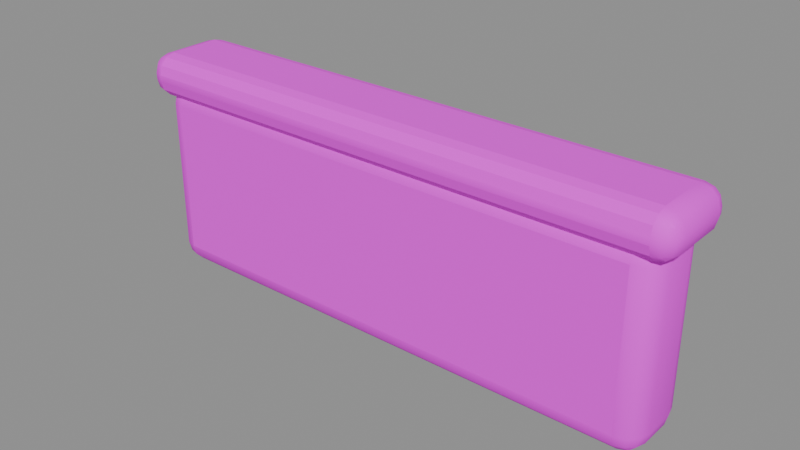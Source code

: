 # Source: parapet.blend  (saved by Blender 4.5.87; exported with 4.5.12 LTS)
import bpy
from mathutils import Matrix  # noqa: F401  (used for matrix-valued properties, if any)

bpy.ops.wm.read_factory_settings(use_empty=True)
scene = bpy.context.scene
scene.name = '完整圆角女儿墙'

# ---- collections
col_ngq_06 = bpy.data.collections.new('NGQ_06_完整圆角女儿墙'); scene.collection.children.link(col_ngq_06)

# ---- images (referenced by path relative to the original .blend; pixels are not part of the script)
import os
ASSET_DIR = os.environ.get("B2B_ASSET_DIR", "")  # directory of the original .blend (textures are referenced by path, not embedded)
HERE = os.path.dirname(os.path.abspath(__file__))  # packed textures are extracted next to this script under _unpacked/

def load_image(name, relpath, width, height, colorspace="sRGB"):
    """Load a texture the original file referenced (path relative to the .blend, or extracted next to this script)."""
    p = next((c for c in (os.path.join(HERE, relpath), os.path.join(ASSET_DIR, relpath)) if relpath and os.path.exists(c)), "")
    if p:
        img = bpy.data.images.load(p, check_existing=True)
        img.name = name
    else:  # same state as the original file: an image datablock whose file is absent (Cycles renders it pink)
        img = bpy.data.images.new(name, width, height)
        img.source = "FILE"
        img.filepath = "//" + (relpath or name)
    img.colorspace_settings.name = colorspace
    return img
img_sea = load_image('SEA_暖木公共色板', 'sea_cabin_timber_8x8_512.png', 1024, 1024, 'sRGB')
img_ngq_image2 = load_image('NGQ_image2_广告画图集', 'poster_atlas.png', 1024, 1024, 'sRGB')

# ---- materials (node trees are filled in below, after node groups)
mat_sea_matte = bpy.data.materials.new('SEA_Matte')

# ---- material node trees
mat_sea_matte.use_nodes = True; mat_sea_matte.node_tree.nodes.clear()
_N = mat_sea_matte.node_tree.nodes; _L = mat_sea_matte.node_tree.links
n0 = _N.new('ShaderNodeOutputMaterial'); n0.name = 'Material Output'; n0.location = (0, 0)
n1 = _N.new('ShaderNodeBsdfPrincipled'); n1.name = 'Principled BSDF'; n1.location = (0, 0)
n1.inputs[2].default_value = 0.78
n2 = _N.new('ShaderNodeUVMap'); n2.name = 'UV Map'; n2.location = (0, 0)
n2.uv_map = 'PaletteUV'
n3 = _N.new('ShaderNodeTexImage'); n3.name = 'Image Texture'; n3.location = (0, 0)
n3.image = img_sea
n3.interpolation = 'Closest'
n4 = _N.new('ShaderNodeUVMap'); n4.name = 'UV Map.001'; n4.location = (0, 0)
n4.uv_map = 'PosterUV'
n5 = _N.new('ShaderNodeTexImage'); n5.name = 'Image Texture.001'; n5.location = (0, 0)
n5.image = img_ngq_image2
n6 = _N.new('ShaderNodeAttribute'); n6.name = 'Attribute'; n6.location = (0, 0)
n6.attribute_name = 'PosterMask'
n7 = _N.new('ShaderNodeMixRGB'); n7.name = 'Mix (Legacy)'; n7.location = (0, 0)
_L.new(n2.outputs[0], n3.inputs[0])
_L.new(n4.outputs[0], n5.inputs[0])
_L.new(n6.outputs[2], n7.inputs[0])
_L.new(n3.outputs[0], n7.inputs[1])
_L.new(n5.outputs[0], n7.inputs[2])
_L.new(n7.outputs[0], n1.inputs[0])
_L.new(n1.outputs[0], n0.inputs[0])
n0.is_active_output = True

# ---- meshes
me_x = bpy.data.meshes.new('女儿墙')
me_x.from_pydata([(-1.379, -0.21, 0.121), (-1.5, -0.089, 0.121), (-1.379, -0.089, 0.0), (-1.439, -0.1938, 0.121), (-1.379, -0.1938, 0.06058), (-1.437, -0.1781, 0.06314), (-1.484, -0.089, 0.06058), (-1.484, -0.1494, 0.121), (-1.468, -0.1469, 0.06314), (-1.379, -0.1494, 0.01617), (-1.439, -0.089, 0.01617), (-1.437, -0.1469, 0.03187), (1.379, -0.21, 0.121), (1.379, -0.089, 0.0), (1.5, -0.089, 0.121), (1.379, -0.1938, 0.06058), (1.439, -0.1938, 0.121), (1.437, -0.1781, 0.06314), (1.439, -0.089, 0.01617), (1.379, -0.1494, 0.01617), (1.437, -0.1469, 0.03187), (1.484, -0.1494, 0.121), (1.484, -0.089, 0.06058), (1.468, -0.1469, 0.06314), (1.379, 0.21, 0.121), (1.5, 0.089, 0.121), (1.379, 0.089, 0.0), (1.439, 0.1938, 0.121), (1.379, 0.1938, 0.06058), (1.437, 0.1781, 0.06314), (1.484, 0.089, 0.06058), (1.484, 0.1494, 0.121), (1.468, 0.1469, 0.06314), (1.379, 0.1494, 0.01617), (1.439, 0.089, 0.01617), (1.437, 0.1469, 0.03187), (-1.5, 0.089, 0.121), (-1.379, 0.21, 0.121), (-1.379, 0.089, 0.0), (-1.484, 0.1494, 0.121), (-1.484, 0.089, 0.06058), (-1.468, 0.1469, 0.06314), (-1.379, 0.1938, 0.06058), (-1.439, 0.1938, 0.121), (-1.437, 0.1781, 0.06314), (-1.439, 0.089, 0.01617), (-1.379, 0.1494, 0.01617), (-1.437, 0.1469, 0.03187), (-1.5, -0.089, 0.979), (-1.379, -0.21, 0.979), (-1.379, -0.089, 1.1), (-1.484, -0.1494, 0.979), (-1.484, -0.089, 1.039), (-1.468, -0.1469, 1.037), (-1.379, -0.1938, 1.039), (-1.439, -0.1938, 0.979), (-1.437, -0.1781, 1.037), (-1.439, -0.089, 1.084), (-1.379, -0.1494, 1.084), (-1.437, -0.1469, 1.068), (1.379, -0.21, 0.979), (1.5, -0.089, 0.979), (1.379, -0.089, 1.1), (1.439, -0.1938, 0.979), (1.379, -0.1938, 1.039), (1.437, -0.1781, 1.037), (1.484, -0.089, 1.039), (1.484, -0.1494, 0.979), (1.468, -0.1469, 1.037), (1.379, -0.1494, 1.084), (1.439, -0.089, 1.084), (1.437, -0.1469, 1.068), (1.5, 0.089, 0.979), (1.379, 0.21, 0.979), (1.379, 0.089, 1.1), (1.484, 0.1494, 0.979), (1.484, 0.089, 1.039), (1.468, 0.1469, 1.037), (1.379, 0.1938, 1.039), (1.439, 0.1938, 0.979), (1.437, 0.1781, 1.037), (1.439, 0.089, 1.084), (1.379, 0.1494, 1.084), (1.437, 0.1469, 1.068), (-1.5, 0.089, 0.979), (-1.379, 0.089, 1.1), (-1.379, 0.21, 0.979), (-1.484, 0.089, 1.039), (-1.484, 0.1494, 0.979), (-1.468, 0.1469, 1.037), (-1.379, 0.1494, 1.084), (-1.439, 0.089, 1.084), (-1.437, 0.1469, 1.068), (-1.439, 0.1938, 0.979), (-1.379, 0.1938, 1.039), (-1.437, 0.1781, 1.037)], [], [(0, 3, 5, 4), (3, 7, 8, 5), (1, 6, 8, 7), (6, 10, 11, 8), (2, 9, 11, 10), (9, 4, 5, 11), (5, 8, 11), (12, 15, 17, 16), (15, 19, 20, 17), (13, 18, 20, 19), (18, 22, 23, 20), (14, 21, 23, 22), (21, 16, 17, 23), (17, 20, 23), (24, 27, 29, 28), (27, 31, 32, 29), (25, 30, 32, 31), (30, 34, 35, 32), (26, 33, 35, 34), (33, 28, 29, 35), (29, 32, 35), (36, 39, 41, 40), (39, 43, 44, 41), (37, 42, 44, 43), (42, 46, 47, 44), (38, 45, 47, 46), (45, 40, 41, 47), (41, 44, 47), (48, 51, 53, 52), (51, 55, 56, 53), (49, 54, 56, 55), (54, 58, 59, 56), (50, 57, 59, 58), (57, 52, 53, 59), (53, 56, 59), (60, 63, 65, 64), (63, 67, 68, 65), (61, 66, 68, 67), (66, 70, 71, 68), (62, 69, 71, 70), (69, 64, 65, 71), (65, 68, 71), (72, 75, 77, 76), (75, 79, 80, 77), (73, 78, 80, 79), (78, 82, 83, 80), (74, 81, 83, 82), (81, 76, 77, 83), (77, 80, 83), (84, 87, 89, 88), (87, 91, 92, 89), (85, 90, 92, 91), (90, 94, 95, 92), (86, 93, 95, 94), (93, 88, 89, 95), (89, 92, 95), (2, 13, 19, 9), (9, 19, 15, 4), (4, 15, 12, 0), (1, 36, 40, 6), (6, 40, 45, 10), (10, 45, 38, 2), (26, 38, 46, 33), (33, 46, 42, 28), (28, 42, 37, 24), (13, 26, 34, 18), (18, 34, 30, 22), (22, 30, 25, 14), (50, 85, 91, 57), (57, 91, 87, 52), (52, 87, 84, 48), (49, 60, 64, 54), (54, 64, 69, 58), (58, 69, 62, 50), (61, 72, 76, 66), (66, 76, 81, 70), (70, 81, 74, 62), (73, 86, 94, 78), (78, 94, 90, 82), (82, 90, 85, 74), (0, 49, 55, 3), (3, 55, 51, 7), (7, 51, 48, 1), (14, 61, 67, 21), (21, 67, 63, 16), (16, 63, 60, 12), (24, 73, 79, 27), (27, 79, 75, 31), (31, 75, 72, 25), (36, 84, 88, 39), (39, 88, 93, 43), (43, 93, 86, 37), (0, 12, 60, 49), (2, 38, 26, 13), (36, 1, 48, 84), (14, 25, 72, 61), (24, 37, 86, 73), (50, 62, 74, 85)])
me_x.polygons.foreach_set('use_smooth', [1, 1, 1, 1, 1, 1, 0, 1, 1, 1, 1, 1, 1, 0, 1, 1, 1, 1, 1, 1, 0, 1, 1, 1, 1, 1, 1, 0, 1, 1, 1, 1, 1, 1, 0, 1, 1, 1, 1, 1, 1, 0, 1, 1, 1, 1, 1, 1, 0, 1, 1, 1, 1, 1, 1, 0, 1, 1, 1, 1, 1, 1, 1, 1, 1, 1, 1, 1, 1, 1, 1, 1, 1, 1, 1, 1, 1, 1, 1, 1, 1, 1, 1, 1, 1, 1, 1, 1, 1, 1, 1, 1, 0, 0, 1, 1, 0, 0])
_uv = me_x.uv_layers.new(name='PaletteUV')
_uv.uv.foreach_set('vector', [0.3345, 0.9375, 0.3125, 0.9595, 0.2905, 0.9375, 0.3125, 0.9155, 0.3345, 0.9375, 0.3125, 0.9595, 0.2905, 0.9375, 0.3125, 0.9155, 0.3345, 0.9375, 0.3125, 0.9595, 0.2905, 0.9375, 0.3125, 0.9155, 0.3345, 0.9375, 0.3125, 0.9595, 0.2905, 0.9375, 0.3125, 0.9155, 0.3345, 0.9375, 0.3125, 0.9595, 0.2905, 0.9375, 0.3125, 0.9155, 0.3345, 0.9375, 0.3125, 0.9595, 0.2905, 0.9375, 0.3125, 0.9155, 0.3345, 0.9375, 0.3015, 0.9566, 0.3015, 0.9184, 0.3345, 0.9375, 0.3125, 0.9595, 0.2905, 0.9375, 0.3125, 0.9155, 0.3345, 0.9375, 0.3125, 0.9595, 0.2905, 0.9375, 0.3125, 0.9155, 0.3345, 0.9375, 0.3125, 0.9595, 0.2905, 0.9375, 0.3125, 0.9155, 0.3345, 0.9375, 0.3125, 0.9595, 0.2905, 0.9375, 0.3125, 0.9155, 0.3345, 0.9375, 0.3125, 0.9595, 0.2905, 0.9375, 0.3125, 0.9155, 0.3345, 0.9375, 0.3125, 0.9595, 0.2905, 0.9375, 0.3125, 0.9155, 0.3345, 0.9375, 0.3015, 0.9566, 0.3015, 0.9184, 0.3345, 0.9375, 0.3125, 0.9595, 0.2905, 0.9375, 0.3125, 0.9155, 0.3345, 0.9375, 0.3125, 0.9595, 0.2905, 0.9375, 0.3125, 0.9155, 0.3345, 0.9375, 0.3125, 0.9595, 0.2905, 0.9375, 0.3125, 0.9155, 0.3345, 0.9375, 0.3125, 0.9595, 0.2905, 0.9375, 0.3125, 0.9155, 0.3345, 0.9375, 0.3125, 0.9595, 0.2905, 0.9375, 0.3125, 0.9155, 0.3345, 0.9375, 0.3125, 0.9595, 0.2905, 0.9375, 0.3125, 0.9155, 0.3345, 0.9375, 0.3015, 0.9566, 0.3015, 0.9184, 0.3345, 0.9375, 0.3125, 0.9595, 0.2905, 0.9375, 0.3125, 0.9155, 0.3345, 0.9375, 0.3125, 0.9595, 0.2905, 0.9375, 0.3125, 0.9155, 0.3345, 0.9375, 0.3125, 0.9595, 0.2905, 0.9375, 0.3125, 0.9155, 0.3345, 0.9375, 0.3125, 0.9595, 0.2905, 0.9375, 0.3125, 0.9155, 0.3345, 0.9375, 0.3125, 0.9595, 0.2905, 0.9375, 0.3125, 0.9155, 0.3345, 0.9375, 0.3125, 0.9595, 0.2905, 0.9375, 0.3125, 0.9155, 0.3345, 0.9375, 0.3015, 0.9566, 0.3015, 0.9184, 0.3345, 0.9375, 0.3125, 0.9595, 0.2905, 0.9375, 0.3125, 0.9155, 0.3345, 0.9375, 0.3125, 0.9595, 0.2905, 0.9375, 0.3125, 0.9155, 0.3345, 0.9375, 0.3125, 0.9595, 0.2905, 0.9375, 0.3125, 0.9155, 0.3345, 0.9375, 0.3125, 0.9595, 0.2905, 0.9375, 0.3125, 0.9155, 0.3345, 0.9375, 0.3125, 0.9595, 0.2905, 0.9375, 0.3125, 0.9155, 0.3345, 0.9375, 0.3125, 0.9595, 0.2905, 0.9375, 0.3125, 0.9155, 0.3345, 0.9375, 0.3015, 0.9566, 0.3015, 0.9184, 0.3345, 0.9375, 0.3125, 0.9595, 0.2905, 0.9375, 0.3125, 0.9155, 0.3345, 0.9375, 0.3125, 0.9595, 0.2905, 0.9375, 0.3125, 0.9155, 0.3345, 0.9375, 0.3125, 0.9595, 0.2905, 0.9375, 0.3125, 0.9155, 0.3345, 0.9375, 0.3125, 0.9595, 0.2905, 0.9375, 0.3125, 0.9155, 0.3345, 0.9375, 0.3125, 0.9595, 0.2905, 0.9375, 0.3125, 0.9155, 0.3345, 0.9375, 0.3125, 0.9595, 0.2905, 0.9375, 0.3125, 0.9155, 0.3345, 0.9375, 0.3015, 0.9566, 0.3015, 0.9184, 0.3345, 0.9375, 0.3125, 0.9595, 0.2905, 0.9375, 0.3125, 0.9155, 0.3345, 0.9375, 0.3125, 0.9595, 0.2905, 0.9375, 0.3125, 0.9155, 0.3345, 0.9375, 0.3125, 0.9595, 0.2905, 0.9375, 0.3125, 0.9155, 0.3345, 0.9375, 0.3125, 0.9595, 0.2905, 0.9375, 0.3125, 0.9155, 0.3345, 0.9375, 0.3125, 0.9595, 0.2905, 0.9375, 0.3125, 0.9155, 0.3345, 0.9375, 0.3125, 0.9595, 0.2905, 0.9375, 0.3125, 0.9155, 0.3345, 0.9375, 0.3015, 0.9566, 0.3015, 0.9184, 0.3345, 0.9375, 0.3125, 0.9595, 0.2905, 0.9375, 0.3125, 0.9155, 0.3345, 0.9375, 0.3125, 0.9595, 0.2905, 0.9375, 0.3125, 0.9155, 0.3345, 0.9375, 0.3125, 0.9595, 0.2905, 0.9375, 0.3125, 0.9155, 0.3345, 0.9375, 0.3125, 0.9595, 0.2905, 0.9375, 0.3125, 0.9155, 0.3345, 0.9375, 0.3125, 0.9595, 0.2905, 0.9375, 0.3125, 0.9155, 0.3345, 0.9375, 0.3125, 0.9595, 0.2905, 0.9375, 0.3125, 0.9155, 0.3345, 0.9375, 0.3015, 0.9566, 0.3015, 0.9184, 0.3345, 0.9375, 0.3125, 0.9595, 0.2905, 0.9375, 0.3125, 0.9155, 0.3345, 0.9375, 0.3125, 0.9595, 0.2905, 0.9375, 0.3125, 0.9155, 0.3345, 0.9375, 0.3125, 0.9595, 0.2905, 0.9375, 0.3125, 0.9155, 0.3345, 0.9375, 0.3125, 0.9595, 0.2905, 0.9375, 0.3125, 0.9155, 0.3345, 0.9375, 0.3125, 0.9595, 0.2905, 0.9375, 0.3125, 0.9155, 0.3345, 0.9375, 0.3125, 0.9595, 0.2905, 0.9375, 0.3125, 0.9155, 0.3345, 0.9375, 0.3125, 0.9595, 0.2905, 0.9375, 0.3125, 0.9155, 0.3345, 0.9375, 0.3125, 0.9595, 0.2905, 0.9375, 0.3125, 0.9155, 0.3345, 0.9375, 0.3125, 0.9595, 0.2905, 0.9375, 0.3125, 0.9155, 0.3345, 0.9375, 0.3125, 0.9595, 0.2905, 0.9375, 0.3125, 0.9155, 0.3345, 0.9375, 0.3125, 0.9595, 0.2905, 0.9375, 0.3125, 0.9155, 0.3345, 0.9375, 0.3125, 0.9595, 0.2905, 0.9375, 0.3125, 0.9155, 0.3345, 0.9375, 0.3125, 0.9595, 0.2905, 0.9375, 0.3125, 0.9155, 0.3345, 0.9375, 0.3125, 0.9595, 0.2905, 0.9375, 0.3125, 0.9155, 0.3345, 0.9375, 0.3125, 0.9595, 0.2905, 0.9375, 0.3125, 0.9155, 0.3345, 0.9375, 0.3125, 0.9595, 0.2905, 0.9375, 0.3125, 0.9155, 0.3345, 0.9375, 0.3125, 0.9595, 0.2905, 0.9375, 0.3125, 0.9155, 0.3345, 0.9375, 0.3125, 0.9595, 0.2905, 0.9375, 0.3125, 0.9155, 0.3345, 0.9375, 0.3125, 0.9595, 0.2905, 0.9375, 0.3125, 0.9155, 0.3345, 0.9375, 0.3125, 0.9595, 0.2905, 0.9375, 0.3125, 0.9155, 0.3345, 0.9375, 0.3125, 0.9595, 0.2905, 0.9375, 0.3125, 0.9155, 0.3345, 0.9375, 0.3125, 0.9595, 0.2905, 0.9375, 0.3125, 0.9155, 0.3345, 0.9375, 0.3125, 0.9595, 0.2905, 0.9375, 0.3125, 0.9155, 0.3345, 0.9375, 0.3125, 0.9595, 0.2905, 0.9375, 0.3125, 0.9155, 0.3345, 0.9375, 0.3125, 0.9595, 0.2905, 0.9375, 0.3125, 0.9155, 0.3345, 0.9375, 0.3125, 0.9595, 0.2905, 0.9375, 0.3125, 0.9155, 0.3345, 0.9375, 0.3125, 0.9595, 0.2905, 0.9375, 0.3125, 0.9155, 0.3345, 0.9375, 0.3125, 0.9595, 0.2905, 0.9375, 0.3125, 0.9155, 0.3345, 0.9375, 0.3125, 0.9595, 0.2905, 0.9375, 0.3125, 0.9155, 0.3345, 0.9375, 0.3125, 0.9595, 0.2905, 0.9375, 0.3125, 0.9155, 0.3345, 0.9375, 0.3125, 0.9595, 0.2905, 0.9375, 0.3125, 0.9155, 0.3345, 0.9375, 0.3125, 0.9595, 0.2905, 0.9375, 0.3125, 0.9155, 0.3345, 0.9375, 0.3125, 0.9595, 0.2905, 0.9375, 0.3125, 0.9155, 0.3345, 0.9375, 0.3125, 0.9595, 0.2905, 0.9375, 0.3125, 0.9155, 0.3345, 0.9375, 0.3125, 0.9595, 0.2905, 0.9375, 0.3125, 0.9155, 0.3345, 0.9375, 0.3125, 0.9595, 0.2905, 0.9375, 0.3125, 0.9155, 0.3345, 0.9375, 0.3125, 0.9595, 0.2905, 0.9375, 0.3125, 0.9155, 0.3345, 0.9375, 0.3125, 0.9595, 0.2905, 0.9375, 0.3125, 0.9155, 0.3345, 0.9375, 0.3125, 0.9595, 0.2905, 0.9375, 0.3125, 0.9155, 0.3345, 0.9375, 0.3125, 0.9595, 0.2905, 0.9375, 0.3125, 0.9155, 0.3345, 0.9375, 0.3125, 0.9595, 0.2905, 0.9375, 0.3125, 0.9155, 0.3345, 0.9375, 0.3125, 0.9595, 0.2905, 0.9375, 0.3125, 0.9155])
me_x.materials.append(mat_sea_matte)
me_x.update()
me_x_1 = bpy.data.meshes.new('圆润压顶')
me_x_1.from_pydata([(-1.472, -0.25, 1.113), (-1.575, -0.1468, 1.113), (-1.472, -0.1468, 1.01), (-1.523, -0.2362, 1.113), (-1.472, -0.2362, 1.062), (-1.521, -0.2228, 1.064), (-1.561, -0.1468, 1.062), (-1.561, -0.1983, 1.113), (-1.548, -0.1962, 1.064), (-1.472, -0.1983, 1.024), (-1.523, -0.1468, 1.024), (-1.521, -0.1962, 1.037), (1.472, -0.25, 1.113), (1.472, -0.1468, 1.01), (1.575, -0.1468, 1.113), (1.472, -0.2362, 1.062), (1.523, -0.2362, 1.113), (1.521, -0.2228, 1.064), (1.523, -0.1468, 1.024), (1.472, -0.1983, 1.024), (1.521, -0.1962, 1.037), (1.561, -0.1983, 1.113), (1.561, -0.1468, 1.062), (1.548, -0.1962, 1.064), (1.472, 0.25, 1.113), (1.575, 0.1468, 1.113), (1.472, 0.1468, 1.01), (1.523, 0.2362, 1.113), (1.472, 0.2362, 1.062), (1.521, 0.2228, 1.064), (1.561, 0.1468, 1.062), (1.561, 0.1983, 1.113), (1.548, 0.1962, 1.064), (1.472, 0.1983, 1.024), (1.523, 0.1468, 1.024), (1.521, 0.1962, 1.037), (-1.575, 0.1468, 1.113), (-1.472, 0.25, 1.113), (-1.472, 0.1468, 1.01), (-1.561, 0.1983, 1.113), (-1.561, 0.1468, 1.062), (-1.548, 0.1962, 1.064), (-1.472, 0.2362, 1.062), (-1.523, 0.2362, 1.113), (-1.521, 0.2228, 1.064), (-1.523, 0.1468, 1.024), (-1.472, 0.1983, 1.024), (-1.521, 0.1962, 1.037), (-1.575, -0.1468, 1.147), (-1.472, -0.25, 1.147), (-1.472, -0.1468, 1.25), (-1.561, -0.1983, 1.147), (-1.561, -0.1468, 1.198), (-1.548, -0.1962, 1.196), (-1.472, -0.2362, 1.198), (-1.523, -0.2362, 1.147), (-1.521, -0.2228, 1.196), (-1.523, -0.1468, 1.236), (-1.472, -0.1983, 1.236), (-1.521, -0.1962, 1.223), (1.472, -0.25, 1.147), (1.575, -0.1468, 1.147), (1.472, -0.1468, 1.25), (1.523, -0.2362, 1.147), (1.472, -0.2362, 1.198), (1.521, -0.2228, 1.196), (1.561, -0.1468, 1.198), (1.561, -0.1983, 1.147), (1.548, -0.1962, 1.196), (1.472, -0.1983, 1.236), (1.523, -0.1468, 1.236), (1.521, -0.1962, 1.223), (1.575, 0.1468, 1.147), (1.472, 0.25, 1.147), (1.472, 0.1468, 1.25), (1.561, 0.1983, 1.147), (1.561, 0.1468, 1.198), (1.548, 0.1962, 1.196), (1.472, 0.2362, 1.198), (1.523, 0.2362, 1.147), (1.521, 0.2228, 1.196), (1.523, 0.1468, 1.236), (1.472, 0.1983, 1.236), (1.521, 0.1962, 1.223), (-1.575, 0.1468, 1.147), (-1.472, 0.1468, 1.25), (-1.472, 0.25, 1.147), (-1.561, 0.1468, 1.198), (-1.561, 0.1983, 1.147), (-1.548, 0.1962, 1.196), (-1.472, 0.1983, 1.236), (-1.523, 0.1468, 1.236), (-1.521, 0.1962, 1.223), (-1.523, 0.2362, 1.147), (-1.472, 0.2362, 1.198), (-1.521, 0.2228, 1.196)], [], [(0, 3, 5, 4), (3, 7, 8, 5), (1, 6, 8, 7), (6, 10, 11, 8), (2, 9, 11, 10), (9, 4, 5, 11), (5, 8, 11), (12, 15, 17, 16), (15, 19, 20, 17), (13, 18, 20, 19), (18, 22, 23, 20), (14, 21, 23, 22), (21, 16, 17, 23), (17, 20, 23), (24, 27, 29, 28), (27, 31, 32, 29), (25, 30, 32, 31), (30, 34, 35, 32), (26, 33, 35, 34), (33, 28, 29, 35), (29, 32, 35), (36, 39, 41, 40), (39, 43, 44, 41), (37, 42, 44, 43), (42, 46, 47, 44), (38, 45, 47, 46), (45, 40, 41, 47), (41, 44, 47), (48, 51, 53, 52), (51, 55, 56, 53), (49, 54, 56, 55), (54, 58, 59, 56), (50, 57, 59, 58), (57, 52, 53, 59), (53, 56, 59), (60, 63, 65, 64), (63, 67, 68, 65), (61, 66, 68, 67), (66, 70, 71, 68), (62, 69, 71, 70), (69, 64, 65, 71), (65, 68, 71), (72, 75, 77, 76), (75, 79, 80, 77), (73, 78, 80, 79), (78, 82, 83, 80), (74, 81, 83, 82), (81, 76, 77, 83), (77, 80, 83), (84, 87, 89, 88), (87, 91, 92, 89), (85, 90, 92, 91), (90, 94, 95, 92), (86, 93, 95, 94), (93, 88, 89, 95), (89, 92, 95), (2, 13, 19, 9), (9, 19, 15, 4), (4, 15, 12, 0), (1, 36, 40, 6), (6, 40, 45, 10), (10, 45, 38, 2), (26, 38, 46, 33), (33, 46, 42, 28), (28, 42, 37, 24), (13, 26, 34, 18), (18, 34, 30, 22), (22, 30, 25, 14), (50, 85, 91, 57), (57, 91, 87, 52), (52, 87, 84, 48), (49, 60, 64, 54), (54, 64, 69, 58), (58, 69, 62, 50), (61, 72, 76, 66), (66, 76, 81, 70), (70, 81, 74, 62), (73, 86, 94, 78), (78, 94, 90, 82), (82, 90, 85, 74), (0, 49, 55, 3), (3, 55, 51, 7), (7, 51, 48, 1), (14, 61, 67, 21), (21, 67, 63, 16), (16, 63, 60, 12), (24, 73, 79, 27), (27, 79, 75, 31), (31, 75, 72, 25), (36, 84, 88, 39), (39, 88, 93, 43), (43, 93, 86, 37), (0, 12, 60, 49), (2, 38, 26, 13), (36, 1, 48, 84), (14, 25, 72, 61), (24, 37, 86, 73), (50, 62, 74, 85)])
me_x_1.polygons.foreach_set('use_smooth', [1, 1, 1, 1, 1, 1, 0, 1, 1, 1, 1, 1, 1, 0, 1, 1, 1, 1, 1, 1, 0, 1, 1, 1, 1, 1, 1, 0, 1, 1, 1, 1, 1, 1, 0, 1, 1, 1, 1, 1, 1, 0, 1, 1, 1, 1, 1, 1, 0, 1, 1, 1, 1, 1, 1, 0, 0, 0, 0, 1, 1, 1, 0, 0, 0, 1, 1, 1, 1, 1, 1, 0, 0, 0, 1, 1, 1, 0, 0, 0, 1, 1, 1, 1, 1, 1, 1, 1, 1, 1, 1, 1, 1, 0, 1, 1, 1, 0])
_uv = me_x_1.uv_layers.new(name='PaletteUV')
_uv.uv.foreach_set('vector', [0.0845, 0.9375, 0.0625, 0.9595, 0.0405, 0.9375, 0.0625, 0.9155, 0.0845, 0.9375, 0.0625, 0.9595, 0.0405, 0.9375, 0.0625, 0.9155, 0.0845, 0.9375, 0.0625, 0.9595, 0.0405, 0.9375, 0.0625, 0.9155, 0.0845, 0.9375, 0.0625, 0.9595, 0.0405, 0.9375, 0.0625, 0.9155, 0.0845, 0.9375, 0.0625, 0.9595, 0.0405, 0.9375, 0.0625, 0.9155, 0.0845, 0.9375, 0.0625, 0.9595, 0.0405, 0.9375, 0.0625, 0.9155, 0.0845, 0.9375, 0.0515, 0.9566, 0.0515, 0.9184, 0.0845, 0.9375, 0.0625, 0.9595, 0.0405, 0.9375, 0.0625, 0.9155, 0.0845, 0.9375, 0.0625, 0.9595, 0.0405, 0.9375, 0.0625, 0.9155, 0.0845, 0.9375, 0.0625, 0.9595, 0.0405, 0.9375, 0.0625, 0.9155, 0.0845, 0.9375, 0.0625, 0.9595, 0.0405, 0.9375, 0.0625, 0.9155, 0.0845, 0.9375, 0.0625, 0.9595, 0.0405, 0.9375, 0.0625, 0.9155, 0.0845, 0.9375, 0.0625, 0.9595, 0.0405, 0.9375, 0.0625, 0.9155, 0.0845, 0.9375, 0.0515, 0.9566, 0.0515, 0.9184, 0.0845, 0.9375, 0.0625, 0.9595, 0.0405, 0.9375, 0.0625, 0.9155, 0.0845, 0.9375, 0.0625, 0.9595, 0.0405, 0.9375, 0.0625, 0.9155, 0.0845, 0.9375, 0.0625, 0.9595, 0.0405, 0.9375, 0.0625, 0.9155, 0.0845, 0.9375, 0.0625, 0.9595, 0.0405, 0.9375, 0.0625, 0.9155, 0.0845, 0.9375, 0.0625, 0.9595, 0.0405, 0.9375, 0.0625, 0.9155, 0.0845, 0.9375, 0.0625, 0.9595, 0.0405, 0.9375, 0.0625, 0.9155, 0.0845, 0.9375, 0.0515, 0.9566, 0.0515, 0.9184, 0.0845, 0.9375, 0.0625, 0.9595, 0.0405, 0.9375, 0.0625, 0.9155, 0.0845, 0.9375, 0.0625, 0.9595, 0.0405, 0.9375, 0.0625, 0.9155, 0.0845, 0.9375, 0.0625, 0.9595, 0.0405, 0.9375, 0.0625, 0.9155, 0.0845, 0.9375, 0.0625, 0.9595, 0.0405, 0.9375, 0.0625, 0.9155, 0.0845, 0.9375, 0.0625, 0.9595, 0.0405, 0.9375, 0.0625, 0.9155, 0.0845, 0.9375, 0.0625, 0.9595, 0.0405, 0.9375, 0.0625, 0.9155, 0.0845, 0.9375, 0.0515, 0.9566, 0.0515, 0.9184, 0.0845, 0.9375, 0.0625, 0.9595, 0.0405, 0.9375, 0.0625, 0.9155, 0.0845, 0.9375, 0.0625, 0.9595, 0.0405, 0.9375, 0.0625, 0.9155, 0.0845, 0.9375, 0.0625, 0.9595, 0.0405, 0.9375, 0.0625, 0.9155, 0.0845, 0.9375, 0.0625, 0.9595, 0.0405, 0.9375, 0.0625, 0.9155, 0.0845, 0.9375, 0.0625, 0.9595, 0.0405, 0.9375, 0.0625, 0.9155, 0.0845, 0.9375, 0.0625, 0.9595, 0.0405, 0.9375, 0.0625, 0.9155, 0.0845, 0.9375, 0.0515, 0.9566, 0.0515, 0.9184, 0.0845, 0.9375, 0.0625, 0.9595, 0.0405, 0.9375, 0.0625, 0.9155, 0.0845, 0.9375, 0.0625, 0.9595, 0.0405, 0.9375, 0.0625, 0.9155, 0.0845, 0.9375, 0.0625, 0.9595, 0.0405, 0.9375, 0.0625, 0.9155, 0.0845, 0.9375, 0.0625, 0.9595, 0.0405, 0.9375, 0.0625, 0.9155, 0.0845, 0.9375, 0.0625, 0.9595, 0.0405, 0.9375, 0.0625, 0.9155, 0.0845, 0.9375, 0.0625, 0.9595, 0.0405, 0.9375, 0.0625, 0.9155, 0.0845, 0.9375, 0.0515, 0.9566, 0.0515, 0.9184, 0.0845, 0.9375, 0.0625, 0.9595, 0.0405, 0.9375, 0.0625, 0.9155, 0.0845, 0.9375, 0.0625, 0.9595, 0.0405, 0.9375, 0.0625, 0.9155, 0.0845, 0.9375, 0.0625, 0.9595, 0.0405, 0.9375, 0.0625, 0.9155, 0.0845, 0.9375, 0.0625, 0.9595, 0.0405, 0.9375, 0.0625, 0.9155, 0.0845, 0.9375, 0.0625, 0.9595, 0.0405, 0.9375, 0.0625, 0.9155, 0.0845, 0.9375, 0.0625, 0.9595, 0.0405, 0.9375, 0.0625, 0.9155, 0.0845, 0.9375, 0.0515, 0.9566, 0.0515, 0.9184, 0.0845, 0.9375, 0.0625, 0.9595, 0.0405, 0.9375, 0.0625, 0.9155, 0.0845, 0.9375, 0.0625, 0.9595, 0.0405, 0.9375, 0.0625, 0.9155, 0.0845, 0.9375, 0.0625, 0.9595, 0.0405, 0.9375, 0.0625, 0.9155, 0.0845, 0.9375, 0.0625, 0.9595, 0.0405, 0.9375, 0.0625, 0.9155, 0.0845, 0.9375, 0.0625, 0.9595, 0.0405, 0.9375, 0.0625, 0.9155, 0.0845, 0.9375, 0.0625, 0.9595, 0.0405, 0.9375, 0.0625, 0.9155, 0.0845, 0.9375, 0.0515, 0.9566, 0.0515, 0.9184, 0.0845, 0.9375, 0.0625, 0.9595, 0.0405, 0.9375, 0.0625, 0.9155, 0.0845, 0.9375, 0.0625, 0.9595, 0.0405, 0.9375, 0.0625, 0.9155, 0.0845, 0.9375, 0.0625, 0.9595, 0.0405, 0.9375, 0.0625, 0.9155, 0.0845, 0.9375, 0.0625, 0.9595, 0.0405, 0.9375, 0.0625, 0.9155, 0.0845, 0.9375, 0.0625, 0.9595, 0.0405, 0.9375, 0.0625, 0.9155, 0.0845, 0.9375, 0.0625, 0.9595, 0.0405, 0.9375, 0.0625, 0.9155, 0.0845, 0.9375, 0.0625, 0.9595, 0.0405, 0.9375, 0.0625, 0.9155, 0.0845, 0.9375, 0.0625, 0.9595, 0.0405, 0.9375, 0.0625, 0.9155, 0.0845, 0.9375, 0.0625, 0.9595, 0.0405, 0.9375, 0.0625, 0.9155, 0.0845, 0.9375, 0.0625, 0.9595, 0.0405, 0.9375, 0.0625, 0.9155, 0.0845, 0.9375, 0.0625, 0.9595, 0.0405, 0.9375, 0.0625, 0.9155, 0.0845, 0.9375, 0.0625, 0.9595, 0.0405, 0.9375, 0.0625, 0.9155, 0.0845, 0.9375, 0.0625, 0.9595, 0.0405, 0.9375, 0.0625, 0.9155, 0.0845, 0.9375, 0.0625, 0.9595, 0.0405, 0.9375, 0.0625, 0.9155, 0.0845, 0.9375, 0.0625, 0.9595, 0.0405, 0.9375, 0.0625, 0.9155, 0.0845, 0.9375, 0.0625, 0.9595, 0.0405, 0.9375, 0.0625, 0.9155, 0.0845, 0.9375, 0.0625, 0.9595, 0.0405, 0.9375, 0.0625, 0.9155, 0.0845, 0.9375, 0.0625, 0.9595, 0.0405, 0.9375, 0.0625, 0.9155, 0.0845, 0.9375, 0.0625, 0.9595, 0.0405, 0.9375, 0.0625, 0.9155, 0.0845, 0.9375, 0.0625, 0.9595, 0.0405, 0.9375, 0.0625, 0.9155, 0.0845, 0.9375, 0.0625, 0.9595, 0.0405, 0.9375, 0.0625, 0.9155, 0.0845, 0.9375, 0.0625, 0.9595, 0.0405, 0.9375, 0.0625, 0.9155, 0.0845, 0.9375, 0.0625, 0.9595, 0.0405, 0.9375, 0.0625, 0.9155, 0.0845, 0.9375, 0.0625, 0.9595, 0.0405, 0.9375, 0.0625, 0.9155, 0.0845, 0.9375, 0.0625, 0.9595, 0.0405, 0.9375, 0.0625, 0.9155, 0.0845, 0.9375, 0.0625, 0.9595, 0.0405, 0.9375, 0.0625, 0.9155, 0.0845, 0.9375, 0.0625, 0.9595, 0.0405, 0.9375, 0.0625, 0.9155, 0.0845, 0.9375, 0.0625, 0.9595, 0.0405, 0.9375, 0.0625, 0.9155, 0.0845, 0.9375, 0.0625, 0.9595, 0.0405, 0.9375, 0.0625, 0.9155, 0.0845, 0.9375, 0.0625, 0.9595, 0.0405, 0.9375, 0.0625, 0.9155, 0.0845, 0.9375, 0.0625, 0.9595, 0.0405, 0.9375, 0.0625, 0.9155, 0.0845, 0.9375, 0.0625, 0.9595, 0.0405, 0.9375, 0.0625, 0.9155, 0.0845, 0.9375, 0.0625, 0.9595, 0.0405, 0.9375, 0.0625, 0.9155, 0.0845, 0.9375, 0.0625, 0.9595, 0.0405, 0.9375, 0.0625, 0.9155, 0.0845, 0.9375, 0.0625, 0.9595, 0.0405, 0.9375, 0.0625, 0.9155, 0.0845, 0.9375, 0.0625, 0.9595, 0.0405, 0.9375, 0.0625, 0.9155, 0.0845, 0.9375, 0.0625, 0.9595, 0.0405, 0.9375, 0.0625, 0.9155, 0.0845, 0.9375, 0.0625, 0.9595, 0.0405, 0.9375, 0.0625, 0.9155, 0.0845, 0.9375, 0.0625, 0.9595, 0.0405, 0.9375, 0.0625, 0.9155, 0.0845, 0.9375, 0.0625, 0.9595, 0.0405, 0.9375, 0.0625, 0.9155, 0.0845, 0.9375, 0.0625, 0.9595, 0.0405, 0.9375, 0.0625, 0.9155, 0.0845, 0.9375, 0.0625, 0.9595, 0.0405, 0.9375, 0.0625, 0.9155])
me_x_1.materials.append(mat_sea_matte)
me_x_1.update()

# ---- objects
ob_x = bpy.data.objects.new('女儿墙', me_x)
ob_x_1 = bpy.data.objects.new('圆润压顶', me_x_1)

# ---- transforms, parenting, visibility, modifiers, constraints
ob_x.location = (0.0, 0.0, 0.0)
ob_x_1.location = (0.0, 0.0, 0.0)

# ---- collection membership
col_ngq_06.objects.link(ob_x)
col_ngq_06.objects.link(ob_x_1)

# ---- scene / render settings (as saved in the file)
scene.frame_start = 1; scene.frame_end = 250; scene.frame_set(1)
scene.render.engine = 'BLENDER_EEVEE_NEXT'
bpy.context.view_layer.update()

# ---- added for rendering (the .blend has no active camera and no usable light): camera, sun + grey world if the file has none
cam_auto = bpy.data.cameras.new('AutoCamera')
cam_auto.lens = 50.0
cam_auto.sensor_width = 36.0
cam_auto.clip_end = 1000.0
ob_auto_camera = bpy.data.objects.new('AutoCamera', cam_auto)
scene.collection.objects.link(ob_auto_camera)
ob_auto_camera.location = (3.16949, -3.80338, 3.16059)
ob_auto_camera.rotation_euler = (1.09748, -7.21219e-08, 0.694738)
scene.camera = ob_auto_camera
light_auto_sun = bpy.data.lights.new('AutoSun', 'SUN')
light_auto_sun.energy = 3.0
light_auto_sun.angle = 0.0523599
ob_auto_sun = bpy.data.objects.new('AutoSun', light_auto_sun)
scene.collection.objects.link(ob_auto_sun)
ob_auto_sun.rotation_euler = (0.872665, 0.174533, 0.523599)
if scene.world is None:
    world_auto = bpy.data.worlds.new('AutoWorld')
    world_auto.color = (0.3, 0.3, 0.3)
    scene.world = world_auto
bpy.context.view_layer.update()
